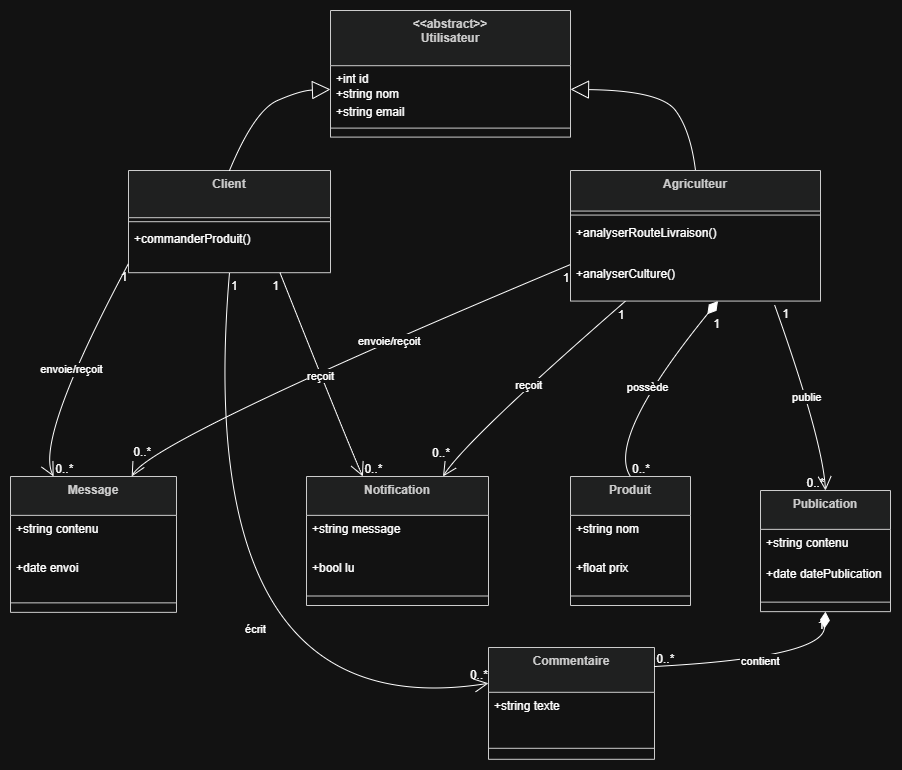

The diagram above was exported from draw.io. Its source (the exported page's mxGraphModel, read from the mxfile embedded in the PNG):
<mxGraphModel dx="1826" dy="325" grid="1" gridSize="10" guides="1" tooltips="1" connect="1" arrows="1" fold="1" page="1" pageScale="1" pageWidth="1169" pageHeight="827" background="#ffffff" math="0" shadow="0">
  <root>
    <mxCell id="0" />
    <mxCell id="1" parent="0" />
    <mxCell id="hLBZAqorNky8pll2zyjk-81" parent="1" style="swimlane;fontStyle=1;align=center;verticalAlign=top;childLayout=stackLayout;horizontal=1;startSize=55.199999999999996;horizontalStack=0;resizeParent=1;resizeParentMax=0;resizeLast=0;collapsible=0;marginBottom=0;fillColor=light-dark(#eeeeee,#1f2020);strokeColor=light-dark(#999999,#cccccc);fontColor=light-dark(#333333,#cccccc);" value="&lt;&lt;abstract&gt;&gt;&#10;Utilisateur" vertex="1">
      <mxGeometry height="126.6" width="240" x="400" y="843" as="geometry" />
    </mxCell>
    <mxCell id="hLBZAqorNky8pll2zyjk-82" parent="hLBZAqorNky8pll2zyjk-81" style="text;strokeColor=none;fillColor=none;align=left;verticalAlign=top;spacingLeft=4;spacingRight=4;overflow=hidden;rotatable=0;points=[[0,0.5],[1,0.5]];portConstraint=eastwest;" value="+int id" vertex="1">
      <mxGeometry height="14.8" width="240" y="55.199999999999996" as="geometry" />
    </mxCell>
    <mxCell id="hLBZAqorNky8pll2zyjk-83" parent="hLBZAqorNky8pll2zyjk-81" style="text;strokeColor=none;fillColor=none;align=left;verticalAlign=top;spacingLeft=4;spacingRight=4;overflow=hidden;rotatable=0;points=[[0,0.5],[1,0.5]];portConstraint=eastwest;" value="+string nom" vertex="1">
      <mxGeometry height="17.8" width="240" y="70" as="geometry" />
    </mxCell>
    <mxCell id="hLBZAqorNky8pll2zyjk-84" parent="hLBZAqorNky8pll2zyjk-81" style="text;strokeColor=none;fillColor=none;align=left;verticalAlign=top;spacingLeft=4;spacingRight=4;overflow=hidden;rotatable=0;points=[[0,0.5],[1,0.5]];portConstraint=eastwest;" value="+string email" vertex="1">
      <mxGeometry height="20.8" width="240" y="87.8" as="geometry" />
    </mxCell>
    <mxCell id="hLBZAqorNky8pll2zyjk-85" parent="hLBZAqorNky8pll2zyjk-81" style="line;strokeWidth=1;fillColor=none;align=left;verticalAlign=middle;spacingTop=-1;spacingLeft=3;spacingRight=3;rotatable=0;labelPosition=right;points=[];portConstraint=eastwest;strokeColor=inherit;" vertex="1">
      <mxGeometry height="18" width="240" y="108.6" as="geometry" />
    </mxCell>
    <mxCell id="hLBZAqorNky8pll2zyjk-86" parent="1" style="swimlane;fontStyle=1;align=center;verticalAlign=top;childLayout=stackLayout;horizontal=1;startSize=40.57142857142857;horizontalStack=0;resizeParent=1;resizeParentMax=0;resizeLast=0;collapsible=0;marginBottom=0;fillColor=light-dark(#eeeeee,#1f2020);strokeColor=light-dark(#999999,#cccccc);fontColor=light-dark(#333333,#cccccc);" value="Agriculteur" vertex="1">
      <mxGeometry height="130.57142857142856" width="250" x="640" y="1003" as="geometry" />
    </mxCell>
    <mxCell id="hLBZAqorNky8pll2zyjk-87" parent="hLBZAqorNky8pll2zyjk-86" style="line;strokeWidth=1;fillColor=none;align=left;verticalAlign=middle;spacingTop=-1;spacingLeft=3;spacingRight=3;rotatable=0;labelPosition=right;points=[];portConstraint=eastwest;strokeColor=inherit;" vertex="1">
      <mxGeometry height="8" width="250" y="40.57142857142857" as="geometry" />
    </mxCell>
    <mxCell id="hLBZAqorNky8pll2zyjk-88" parent="hLBZAqorNky8pll2zyjk-86" style="text;strokeColor=none;fillColor=none;align=left;verticalAlign=top;spacingLeft=4;spacingRight=4;overflow=hidden;rotatable=0;points=[[0,0.5],[1,0.5]];portConstraint=eastwest;" value="+analyserRouteLivraison()" vertex="1">
      <mxGeometry height="41" width="250" y="48.57142857142857" as="geometry" />
    </mxCell>
    <mxCell id="hLBZAqorNky8pll2zyjk-89" parent="hLBZAqorNky8pll2zyjk-86" style="text;strokeColor=none;fillColor=none;align=left;verticalAlign=top;spacingLeft=4;spacingRight=4;overflow=hidden;rotatable=0;points=[[0,0.5],[1,0.5]];portConstraint=eastwest;" value="+analyserCulture()" vertex="1">
      <mxGeometry height="41" width="250" y="89.57142857142857" as="geometry" />
    </mxCell>
    <mxCell id="hLBZAqorNky8pll2zyjk-90" parent="1" style="swimlane;fontStyle=1;align=center;verticalAlign=top;childLayout=stackLayout;horizontal=1;startSize=47.2;horizontalStack=0;resizeParent=1;resizeParentMax=0;resizeLast=0;collapsible=0;marginBottom=0;fillColor=light-dark(#eeeeee,#1f2020);strokeColor=light-dark(#999999,#cccccc);fontColor=light-dark(#333333,#cccccc);" value="Client" vertex="1">
      <mxGeometry height="102.2" width="202" x="198" y="1003" as="geometry" />
    </mxCell>
    <mxCell id="hLBZAqorNky8pll2zyjk-91" parent="hLBZAqorNky8pll2zyjk-90" style="line;strokeWidth=1;fillColor=none;align=left;verticalAlign=middle;spacingTop=-1;spacingLeft=3;spacingRight=3;rotatable=0;labelPosition=right;points=[];portConstraint=eastwest;strokeColor=inherit;" vertex="1">
      <mxGeometry height="8" width="202" y="47.2" as="geometry" />
    </mxCell>
    <mxCell id="hLBZAqorNky8pll2zyjk-92" parent="hLBZAqorNky8pll2zyjk-90" style="text;strokeColor=none;fillColor=none;align=left;verticalAlign=top;spacingLeft=4;spacingRight=4;overflow=hidden;rotatable=0;points=[[0,0.5],[1,0.5]];portConstraint=eastwest;" value="+commanderProduit()" vertex="1">
      <mxGeometry height="47" width="202" y="55.2" as="geometry" />
    </mxCell>
    <mxCell id="hLBZAqorNky8pll2zyjk-93" parent="1" style="swimlane;fontStyle=1;align=center;verticalAlign=top;childLayout=stackLayout;horizontal=1;startSize=38.857142857142854;horizontalStack=0;resizeParent=1;resizeParentMax=0;resizeLast=0;collapsible=0;marginBottom=0;fillColor=light-dark(#eeeeee,#1f2020);strokeColor=light-dark(#999999,#cccccc);fontColor=light-dark(#333333,#cccccc);" value="Message" vertex="1">
      <mxGeometry height="135.85714285714286" width="166" x="80" y="1309" as="geometry" />
    </mxCell>
    <mxCell id="hLBZAqorNky8pll2zyjk-94" parent="hLBZAqorNky8pll2zyjk-93" style="text;strokeColor=none;fillColor=none;align=left;verticalAlign=top;spacingLeft=4;spacingRight=4;overflow=hidden;rotatable=0;points=[[0,0.5],[1,0.5]];portConstraint=eastwest;" value="+string contenu" vertex="1">
      <mxGeometry height="39" width="166" y="38.857142857142854" as="geometry" />
    </mxCell>
    <mxCell id="hLBZAqorNky8pll2zyjk-95" parent="hLBZAqorNky8pll2zyjk-93" style="text;strokeColor=none;fillColor=none;align=left;verticalAlign=top;spacingLeft=4;spacingRight=4;overflow=hidden;rotatable=0;points=[[0,0.5],[1,0.5]];portConstraint=eastwest;" value="+date envoi" vertex="1">
      <mxGeometry height="39" width="166" y="77.85714285714286" as="geometry" />
    </mxCell>
    <mxCell id="hLBZAqorNky8pll2zyjk-96" parent="hLBZAqorNky8pll2zyjk-93" style="line;strokeWidth=1;fillColor=none;align=left;verticalAlign=middle;spacingTop=-1;spacingLeft=3;spacingRight=3;rotatable=0;labelPosition=right;points=[];portConstraint=eastwest;strokeColor=inherit;" vertex="1">
      <mxGeometry height="19" width="166" y="116.85714285714286" as="geometry" />
    </mxCell>
    <mxCell id="hLBZAqorNky8pll2zyjk-97" parent="1" style="swimlane;fontStyle=1;align=center;verticalAlign=top;childLayout=stackLayout;horizontal=1;startSize=38.857142857142854;horizontalStack=0;resizeParent=1;resizeParentMax=0;resizeLast=0;collapsible=0;marginBottom=0;fillColor=light-dark(#eeeeee,#1f2020);strokeColor=light-dark(#999999,#cccccc);fontColor=light-dark(#333333,#cccccc);" value="Publication" vertex="1">
      <mxGeometry height="121.13714285714285" width="130" x="830" y="1323" as="geometry" />
    </mxCell>
    <mxCell id="hLBZAqorNky8pll2zyjk-98" parent="hLBZAqorNky8pll2zyjk-97" style="text;strokeColor=none;fillColor=none;align=left;verticalAlign=top;spacingLeft=4;spacingRight=4;overflow=hidden;rotatable=0;points=[[0,0.5],[1,0.5]];portConstraint=eastwest;" value="+string contenu" vertex="1">
      <mxGeometry height="31.14" width="130" y="38.857142857142854" as="geometry" />
    </mxCell>
    <mxCell id="hLBZAqorNky8pll2zyjk-99" parent="hLBZAqorNky8pll2zyjk-97" style="text;strokeColor=none;fillColor=none;align=left;verticalAlign=top;spacingLeft=4;spacingRight=4;overflow=hidden;rotatable=0;points=[[0,0.5],[1,0.5]];portConstraint=eastwest;" value="+date datePublication" vertex="1">
      <mxGeometry height="32.14" width="130" y="69.99714285714285" as="geometry" />
    </mxCell>
    <mxCell id="hLBZAqorNky8pll2zyjk-100" parent="hLBZAqorNky8pll2zyjk-97" style="line;strokeWidth=1;fillColor=none;align=left;verticalAlign=middle;spacingTop=-1;spacingLeft=3;spacingRight=3;rotatable=0;labelPosition=right;points=[];portConstraint=eastwest;strokeColor=inherit;" vertex="1">
      <mxGeometry height="19" width="130" y="102.13714285714285" as="geometry" />
    </mxCell>
    <mxCell id="hLBZAqorNky8pll2zyjk-101" parent="1" style="swimlane;fontStyle=1;align=center;verticalAlign=top;childLayout=stackLayout;horizontal=1;startSize=38.857142857142854;horizontalStack=0;resizeParent=1;resizeParentMax=0;resizeLast=0;collapsible=0;marginBottom=0;fillColor=light-dark(#eeeeee,#1f2020);strokeColor=light-dark(#999999,#cccccc);fontColor=light-dark(#333333,#cccccc);" value="Notification" vertex="1">
      <mxGeometry height="128.99714285714288" width="182" x="376" y="1309" as="geometry" />
    </mxCell>
    <mxCell id="hLBZAqorNky8pll2zyjk-102" parent="hLBZAqorNky8pll2zyjk-101" style="text;strokeColor=none;fillColor=none;align=left;verticalAlign=top;spacingLeft=4;spacingRight=4;overflow=hidden;rotatable=0;points=[[0,0.5],[1,0.5]];portConstraint=eastwest;" value="+string message" vertex="1">
      <mxGeometry height="39" width="182" y="38.857142857142854" as="geometry" />
    </mxCell>
    <mxCell id="hLBZAqorNky8pll2zyjk-103" parent="hLBZAqorNky8pll2zyjk-101" style="text;strokeColor=none;fillColor=none;align=left;verticalAlign=top;spacingLeft=4;spacingRight=4;overflow=hidden;rotatable=0;points=[[0,0.5],[1,0.5]];portConstraint=eastwest;" value="+bool lu" vertex="1">
      <mxGeometry height="32.14" width="182" y="77.85714285714286" as="geometry" />
    </mxCell>
    <mxCell id="hLBZAqorNky8pll2zyjk-104" parent="hLBZAqorNky8pll2zyjk-101" style="line;strokeWidth=1;fillColor=none;align=left;verticalAlign=middle;spacingTop=-1;spacingLeft=3;spacingRight=3;rotatable=0;labelPosition=right;points=[];portConstraint=eastwest;strokeColor=inherit;" vertex="1">
      <mxGeometry height="19" width="182" y="109.99714285714286" as="geometry" />
    </mxCell>
    <mxCell id="hLBZAqorNky8pll2zyjk-105" parent="1" style="swimlane;fontStyle=1;align=center;verticalAlign=top;childLayout=stackLayout;horizontal=1;startSize=44.8;horizontalStack=0;resizeParent=1;resizeParentMax=0;resizeLast=0;collapsible=0;marginBottom=0;fillColor=light-dark(#eeeeee,#1f2020);strokeColor=light-dark(#999999,#cccccc);fontColor=light-dark(#333333,#cccccc);" value="Commentaire" vertex="1">
      <mxGeometry height="111.8" width="166" x="558" y="1480" as="geometry" />
    </mxCell>
    <mxCell id="hLBZAqorNky8pll2zyjk-106" parent="hLBZAqorNky8pll2zyjk-105" style="text;strokeColor=none;fillColor=none;align=left;verticalAlign=top;spacingLeft=4;spacingRight=4;overflow=hidden;rotatable=0;points=[[0,0.5],[1,0.5]];portConstraint=eastwest;" value="+string texte" vertex="1">
      <mxGeometry height="45" width="166" y="44.8" as="geometry" />
    </mxCell>
    <mxCell id="hLBZAqorNky8pll2zyjk-107" parent="hLBZAqorNky8pll2zyjk-105" style="line;strokeWidth=1;fillColor=none;align=left;verticalAlign=middle;spacingTop=-1;spacingLeft=3;spacingRight=3;rotatable=0;labelPosition=right;points=[];portConstraint=eastwest;strokeColor=inherit;" vertex="1">
      <mxGeometry height="22" width="166" y="89.8" as="geometry" />
    </mxCell>
    <mxCell id="hLBZAqorNky8pll2zyjk-108" parent="1" style="swimlane;fontStyle=1;align=center;verticalAlign=top;childLayout=stackLayout;horizontal=1;startSize=38.857142857142854;horizontalStack=0;resizeParent=1;resizeParentMax=0;resizeLast=0;collapsible=0;marginBottom=0;fillColor=light-dark(#eeeeee,#1f2020);strokeColor=light-dark(#999999,#cccccc);fontColor=light-dark(#333333,#cccccc);" value="Produit" vertex="1">
      <mxGeometry height="128.99714285714288" width="120" x="640" y="1309" as="geometry" />
    </mxCell>
    <mxCell id="hLBZAqorNky8pll2zyjk-109" parent="hLBZAqorNky8pll2zyjk-108" style="text;strokeColor=none;fillColor=none;align=left;verticalAlign=top;spacingLeft=4;spacingRight=4;overflow=hidden;rotatable=0;points=[[0,0.5],[1,0.5]];portConstraint=eastwest;" value="+string nom" vertex="1">
      <mxGeometry height="39" width="120" y="38.857142857142854" as="geometry" />
    </mxCell>
    <mxCell id="hLBZAqorNky8pll2zyjk-110" parent="hLBZAqorNky8pll2zyjk-108" style="text;strokeColor=none;fillColor=none;align=left;verticalAlign=top;spacingLeft=4;spacingRight=4;overflow=hidden;rotatable=0;points=[[0,0.5],[1,0.5]];portConstraint=eastwest;" value="+float prix" vertex="1">
      <mxGeometry height="32.14" width="120" y="77.85714285714286" as="geometry" />
    </mxCell>
    <mxCell id="hLBZAqorNky8pll2zyjk-111" parent="hLBZAqorNky8pll2zyjk-108" style="line;strokeWidth=1;fillColor=none;align=left;verticalAlign=middle;spacingTop=-1;spacingLeft=3;spacingRight=3;rotatable=0;labelPosition=right;points=[];portConstraint=eastwest;strokeColor=inherit;" vertex="1">
      <mxGeometry height="19" width="120" y="109.99714285714286" as="geometry" />
    </mxCell>
    <mxCell id="hLBZAqorNky8pll2zyjk-112" edge="1" parent="1" source="hLBZAqorNky8pll2zyjk-83" style="curved=1;startArrow=block;startSize=16;startFill=0;endArrow=none;entryX=0.5;entryY=0;rounded=0;exitX=1;exitY=0.5;exitDx=0;exitDy=0;" target="hLBZAqorNky8pll2zyjk-86" value="">
      <mxGeometry relative="1" as="geometry">
        <Array as="points">
          <mxPoint x="730" y="923" />
          <mxPoint x="760" y="963" />
        </Array>
        <mxPoint x="640" y="941" as="sourcePoint" />
      </mxGeometry>
    </mxCell>
    <mxCell id="hLBZAqorNky8pll2zyjk-113" edge="1" parent="1" source="hLBZAqorNky8pll2zyjk-83" style="curved=1;startArrow=block;startSize=16;startFill=0;endArrow=none;exitX=0;exitY=0.5;entryX=0.5;entryY=0;rounded=0;exitDx=0;exitDy=0;" target="hLBZAqorNky8pll2zyjk-90" value="">
      <mxGeometry relative="1" as="geometry">
        <Array as="points">
          <mxPoint x="370" y="923" />
          <mxPoint x="324" y="943" />
        </Array>
      </mxGeometry>
    </mxCell>
    <mxCell id="hLBZAqorNky8pll2zyjk-114" edge="1" parent="1" source="hLBZAqorNky8pll2zyjk-86" style="curved=1;startArrow=diamondThin;startSize=14;startFill=1;endArrow=none;exitX=0.59;exitY=1;entryX=0.5;entryY=0;rounded=0;" target="hLBZAqorNky8pll2zyjk-108" value="possède">
      <mxGeometry relative="1" as="geometry">
        <Array as="points">
          <mxPoint x="675" y="1272" />
        </Array>
      </mxGeometry>
    </mxCell>
    <mxCell id="hLBZAqorNky8pll2zyjk-115" parent="hLBZAqorNky8pll2zyjk-114" style="edgeLabel;resizable=0;labelBackgroundColor=none;fontSize=12;align=right;verticalAlign=top;" value="1" vertex="1">
      <mxGeometry relative="1" x="-1" as="geometry">
        <mxPoint x="3" y="9" as="offset" />
      </mxGeometry>
    </mxCell>
    <mxCell id="hLBZAqorNky8pll2zyjk-116" parent="hLBZAqorNky8pll2zyjk-114" style="edgeLabel;resizable=0;labelBackgroundColor=none;fontSize=12;align=left;verticalAlign=bottom;" value="0..*" vertex="1">
      <mxGeometry relative="1" x="1" as="geometry" />
    </mxCell>
    <mxCell id="hLBZAqorNky8pll2zyjk-117" edge="1" parent="1" source="hLBZAqorNky8pll2zyjk-89" style="curved=1;startArrow=none;endArrow=open;endSize=12;exitX=0.817;exitY=1.105;entryX=0.5;entryY=0;rounded=0;exitDx=0;exitDy=0;exitPerimeter=0;" target="hLBZAqorNky8pll2zyjk-97" value="publie">
      <mxGeometry relative="1" as="geometry">
        <Array as="points">
          <mxPoint x="892" y="1272" />
        </Array>
      </mxGeometry>
    </mxCell>
    <mxCell id="hLBZAqorNky8pll2zyjk-118" parent="hLBZAqorNky8pll2zyjk-117" style="edgeLabel;resizable=0;labelBackgroundColor=none;fontSize=12;align=left;verticalAlign=top;" value="1" vertex="1">
      <mxGeometry relative="1" x="-1" as="geometry">
        <mxPoint x="6" y="-5" as="offset" />
      </mxGeometry>
    </mxCell>
    <mxCell id="hLBZAqorNky8pll2zyjk-119" parent="hLBZAqorNky8pll2zyjk-117" style="edgeLabel;resizable=0;labelBackgroundColor=none;fontSize=12;align=right;verticalAlign=bottom;" value="0..*" vertex="1">
      <mxGeometry relative="1" x="1" as="geometry" />
    </mxCell>
    <mxCell id="hLBZAqorNky8pll2zyjk-120" edge="1" parent="1" source="hLBZAqorNky8pll2zyjk-86" style="curved=1;startArrow=none;endArrow=open;endSize=12;exitX=0;exitY=0.72;entryX=0.73;entryY=0;rounded=0;" target="hLBZAqorNky8pll2zyjk-93" value="envoie/reçoit">
      <mxGeometry relative="1" x="-0.2115" y="1" as="geometry">
        <mxPoint x="-1" as="offset" />
        <Array as="points">
          <mxPoint x="222" y="1272" />
        </Array>
      </mxGeometry>
    </mxCell>
    <mxCell id="hLBZAqorNky8pll2zyjk-121" parent="hLBZAqorNky8pll2zyjk-120" style="edgeLabel;resizable=0;labelBackgroundColor=none;fontSize=12;align=right;verticalAlign=top;" value="1" vertex="1">
      <mxGeometry relative="1" x="-1" as="geometry" />
    </mxCell>
    <mxCell id="hLBZAqorNky8pll2zyjk-122" parent="hLBZAqorNky8pll2zyjk-120" style="edgeLabel;resizable=0;labelBackgroundColor=none;fontSize=12;align=left;verticalAlign=bottom;" value="0..*" vertex="1">
      <mxGeometry relative="1" x="1" as="geometry">
        <mxPoint y="-16" as="offset" />
      </mxGeometry>
    </mxCell>
    <mxCell id="hLBZAqorNky8pll2zyjk-123" edge="1" parent="1" source="hLBZAqorNky8pll2zyjk-86" style="curved=1;startArrow=none;endArrow=open;endSize=12;exitX=0.22;exitY=1;entryX=0.75;entryY=0;rounded=0;" target="hLBZAqorNky8pll2zyjk-101" value="reçoit">
      <mxGeometry relative="1" as="geometry">
        <Array as="points">
          <mxPoint x="536" y="1272" />
        </Array>
      </mxGeometry>
    </mxCell>
    <mxCell id="hLBZAqorNky8pll2zyjk-124" parent="hLBZAqorNky8pll2zyjk-123" style="edgeLabel;resizable=0;labelBackgroundColor=none;fontSize=12;align=right;verticalAlign=top;" value="1" vertex="1">
      <mxGeometry relative="1" x="-1" as="geometry" />
    </mxCell>
    <mxCell id="hLBZAqorNky8pll2zyjk-125" parent="hLBZAqorNky8pll2zyjk-123" style="edgeLabel;resizable=0;labelBackgroundColor=none;fontSize=12;align=left;verticalAlign=bottom;" value="0..*" vertex="1">
      <mxGeometry relative="1" x="1" as="geometry">
        <mxPoint x="-12" y="-16" as="offset" />
      </mxGeometry>
    </mxCell>
    <mxCell id="hLBZAqorNky8pll2zyjk-126" edge="1" parent="1" source="hLBZAqorNky8pll2zyjk-97" style="curved=1;startArrow=diamondThin;startSize=14;startFill=1;endArrow=none;exitX=0.5;exitY=1;entryX=1;entryY=0.17;rounded=0;" target="hLBZAqorNky8pll2zyjk-105" value="contient">
      <mxGeometry relative="1" as="geometry">
        <Array as="points">
          <mxPoint x="892" y="1490" />
        </Array>
      </mxGeometry>
    </mxCell>
    <mxCell id="hLBZAqorNky8pll2zyjk-127" parent="hLBZAqorNky8pll2zyjk-126" style="edgeLabel;resizable=0;labelBackgroundColor=none;fontSize=12;align=right;verticalAlign=top;" value="1" vertex="1">
      <mxGeometry relative="1" x="-1" as="geometry" />
    </mxCell>
    <mxCell id="hLBZAqorNky8pll2zyjk-128" parent="hLBZAqorNky8pll2zyjk-126" style="edgeLabel;resizable=0;labelBackgroundColor=none;fontSize=12;align=left;verticalAlign=bottom;" value="0..*" vertex="1">
      <mxGeometry relative="1" x="1" as="geometry" />
    </mxCell>
    <mxCell id="hLBZAqorNky8pll2zyjk-129" edge="1" parent="1" source="hLBZAqorNky8pll2zyjk-90" style="curved=1;startArrow=none;endArrow=open;endSize=12;exitX=0.5;exitY=1;entryX=0;entryY=0.32;rounded=0;" target="hLBZAqorNky8pll2zyjk-105" value="écrit">
      <mxGeometry relative="1" x="0.4177" y="90" as="geometry">
        <mxPoint as="offset" />
        <Array as="points">
          <mxPoint x="260" y="1563" />
        </Array>
      </mxGeometry>
    </mxCell>
    <mxCell id="hLBZAqorNky8pll2zyjk-130" parent="hLBZAqorNky8pll2zyjk-129" style="edgeLabel;resizable=0;labelBackgroundColor=none;fontSize=12;align=left;verticalAlign=top;" value="1" vertex="1">
      <mxGeometry relative="1" x="-1" as="geometry" />
    </mxCell>
    <mxCell id="hLBZAqorNky8pll2zyjk-131" parent="hLBZAqorNky8pll2zyjk-129" style="edgeLabel;resizable=0;labelBackgroundColor=none;fontSize=12;align=right;verticalAlign=bottom;" value="0..*" vertex="1">
      <mxGeometry relative="1" x="1" as="geometry" />
    </mxCell>
    <mxCell id="hLBZAqorNky8pll2zyjk-132" edge="1" parent="1" source="hLBZAqorNky8pll2zyjk-90" style="curved=1;startArrow=none;endArrow=open;endSize=12;exitX=0;exitY=0.91;entryX=0.26;entryY=0;rounded=0;" target="hLBZAqorNky8pll2zyjk-93" value="envoie/reçoit">
      <mxGeometry relative="1" as="geometry">
        <Array as="points">
          <mxPoint x="104" y="1272" />
        </Array>
      </mxGeometry>
    </mxCell>
    <mxCell id="hLBZAqorNky8pll2zyjk-133" parent="hLBZAqorNky8pll2zyjk-132" style="edgeLabel;resizable=0;labelBackgroundColor=none;fontSize=12;align=right;verticalAlign=top;" value="1" vertex="1">
      <mxGeometry relative="1" x="-1" as="geometry" />
    </mxCell>
    <mxCell id="hLBZAqorNky8pll2zyjk-134" parent="hLBZAqorNky8pll2zyjk-132" style="edgeLabel;resizable=0;labelBackgroundColor=none;fontSize=12;align=left;verticalAlign=bottom;" value="0..*" vertex="1">
      <mxGeometry relative="1" x="1" as="geometry" />
    </mxCell>
    <mxCell id="hLBZAqorNky8pll2zyjk-135" edge="1" parent="1" source="hLBZAqorNky8pll2zyjk-90" style="curved=1;startArrow=none;endArrow=open;endSize=12;exitX=0.75;exitY=1;entryX=0.31;entryY=0;rounded=0;" target="hLBZAqorNky8pll2zyjk-101" value="reçoit">
      <mxGeometry relative="1" as="geometry">
        <Array as="points">
          <mxPoint x="416" y="1272" />
        </Array>
      </mxGeometry>
    </mxCell>
    <mxCell id="hLBZAqorNky8pll2zyjk-136" parent="hLBZAqorNky8pll2zyjk-135" style="edgeLabel;resizable=0;labelBackgroundColor=none;fontSize=12;align=right;verticalAlign=top;" value="1" vertex="1">
      <mxGeometry relative="1" x="-1" as="geometry" />
    </mxCell>
    <mxCell id="hLBZAqorNky8pll2zyjk-137" parent="hLBZAqorNky8pll2zyjk-135" style="edgeLabel;resizable=0;labelBackgroundColor=none;fontSize=12;align=left;verticalAlign=bottom;" value="0..*" vertex="1">
      <mxGeometry relative="1" x="1" as="geometry" />
    </mxCell>
  </root>
</mxGraphModel>